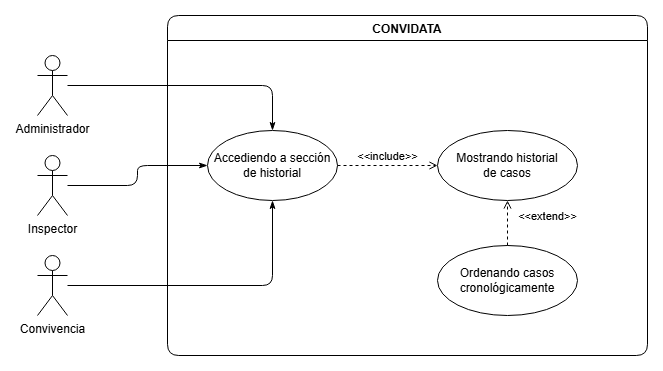

The diagram above was exported from draw.io. Its source (the exported page's mxGraphModel, read from the mxfile embedded in the PNG):
<mxGraphModel dx="1884" dy="744" grid="1" gridSize="10" guides="1" tooltips="1" connect="1" arrows="1" fold="1" page="1" pageScale="1" pageWidth="827" pageHeight="1169" math="0" shadow="0">
  <root>
    <mxCell id="0" />
    <mxCell id="1" parent="0" />
    <mxCell id="2PJy1qHtUjA28oE5i3Js-181" parent="1" style="shape=umlActor;verticalLabelPosition=bottom;verticalAlign=top;html=1;outlineConnect=0;rounded=1;" value="Administrador" vertex="1">
      <mxGeometry height="60" width="30" x="440" y="210" as="geometry" />
    </mxCell>
    <mxCell id="2PJy1qHtUjA28oE5i3Js-182" parent="1" style="shape=umlActor;verticalLabelPosition=bottom;verticalAlign=top;html=1;outlineConnect=0;rounded=1;" value="Inspector" vertex="1">
      <mxGeometry height="60" width="30" x="440" y="310" as="geometry" />
    </mxCell>
    <mxCell id="2PJy1qHtUjA28oE5i3Js-183" parent="1" style="shape=umlActor;verticalLabelPosition=bottom;verticalAlign=top;html=1;outlineConnect=0;rounded=1;" value="Convivencia" vertex="1">
      <mxGeometry height="60" width="30" x="440" y="410" as="geometry" />
    </mxCell>
    <mxCell id="2PJy1qHtUjA28oE5i3Js-184" parent="1" style="swimlane;startSize=25;rounded=1;" value="CONVIDATA" vertex="1">
      <mxGeometry height="340" width="480" x="570" y="170" as="geometry" />
    </mxCell>
    <mxCell id="2PJy1qHtUjA28oE5i3Js-185" parent="2PJy1qHtUjA28oE5i3Js-184" style="ellipse;whiteSpace=wrap;html=1;rounded=1;" value="Accediendo a sección&lt;br&gt;de historial" vertex="1">
      <mxGeometry height="70" width="130" x="40" y="115" as="geometry" />
    </mxCell>
    <mxCell id="2PJy1qHtUjA28oE5i3Js-186" parent="2PJy1qHtUjA28oE5i3Js-184" style="ellipse;whiteSpace=wrap;html=1;rounded=1;" value="Mostrando historial&lt;br&gt;de casos" vertex="1">
      <mxGeometry height="70" width="140" x="270" y="115" as="geometry" />
    </mxCell>
    <mxCell id="2PJy1qHtUjA28oE5i3Js-187" parent="2PJy1qHtUjA28oE5i3Js-184" style="ellipse;whiteSpace=wrap;html=1;rounded=1;" value="Ordenando casos&lt;br&gt;cronológicamente" vertex="1">
      <mxGeometry height="70" width="140" x="270" y="230" as="geometry" />
    </mxCell>
    <mxCell id="2PJy1qHtUjA28oE5i3Js-188" edge="1" parent="2PJy1qHtUjA28oE5i3Js-184" source="2PJy1qHtUjA28oE5i3Js-185" style="edgeStyle=orthogonalEdgeStyle;rounded=1;orthogonalLoop=1;jettySize=auto;html=1;verticalAlign=bottom;labelBackgroundColor=none;endArrow=open;endFill=0;dashed=1;" target="2PJy1qHtUjA28oE5i3Js-186" value="&amp;lt;&amp;lt;include&amp;gt;&amp;gt;">
      <mxGeometry relative="1" as="geometry" />
    </mxCell>
    <mxCell id="2PJy1qHtUjA28oE5i3Js-189" edge="1" parent="2PJy1qHtUjA28oE5i3Js-184" source="2PJy1qHtUjA28oE5i3Js-187" style="edgeStyle=orthogonalEdgeStyle;rounded=1;orthogonalLoop=1;jettySize=auto;html=1;verticalAlign=bottom;labelBackgroundColor=none;endArrow=open;endFill=0;dashed=1;" target="2PJy1qHtUjA28oE5i3Js-186" value="&amp;lt;&amp;lt;extend&amp;gt;&amp;gt;">
      <mxGeometry relative="1" x="-0.1111" y="-40" as="geometry">
        <mxPoint as="offset" />
      </mxGeometry>
    </mxCell>
    <mxCell id="2PJy1qHtUjA28oE5i3Js-190" edge="1" parent="1" source="2PJy1qHtUjA28oE5i3Js-181" style="edgeStyle=orthogonalEdgeStyle;rounded=1;orthogonalLoop=1;jettySize=auto;html=1;endArrow=classicThin;endFill=1;dashed=0;" target="2PJy1qHtUjA28oE5i3Js-185">
      <mxGeometry relative="1" as="geometry" />
    </mxCell>
    <mxCell id="2PJy1qHtUjA28oE5i3Js-191" edge="1" parent="1" source="2PJy1qHtUjA28oE5i3Js-182" style="edgeStyle=orthogonalEdgeStyle;rounded=1;orthogonalLoop=1;jettySize=auto;html=1;endArrow=classicThin;endFill=1;dashed=0;" target="2PJy1qHtUjA28oE5i3Js-185">
      <mxGeometry relative="1" as="geometry" />
    </mxCell>
    <mxCell id="2PJy1qHtUjA28oE5i3Js-192" edge="1" parent="1" source="2PJy1qHtUjA28oE5i3Js-183" style="edgeStyle=orthogonalEdgeStyle;rounded=1;orthogonalLoop=1;jettySize=auto;html=1;endArrow=classicThin;endFill=1;dashed=0;" target="2PJy1qHtUjA28oE5i3Js-185">
      <mxGeometry relative="1" as="geometry" />
    </mxCell>
  </root>
</mxGraphModel>